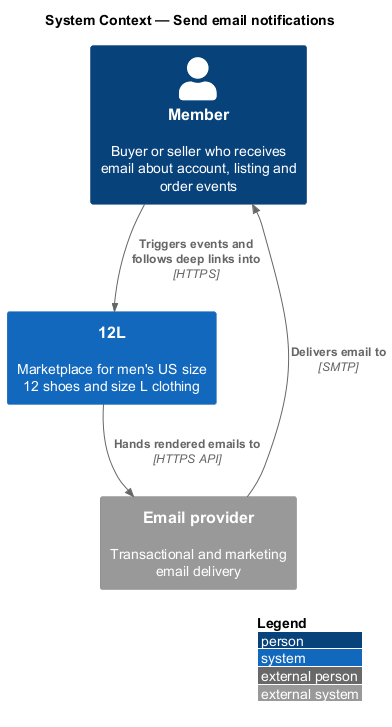

The diagram above was rendered by PlantUML. Its source (embedded in the PNG):
@startuml
!include <C4/C4_Context>
LAYOUT_WITH_LEGEND()
title System Context — Send email notifications

Person(member, "Member", "Buyer or seller who receives email about account, listing and order events")
System(twelvel, "12L", "Marketplace for men's US size 12 shoes and size L clothing")
System_Ext(email, "Email provider", "Transactional and marketing email delivery")

Rel(member, twelvel, "Triggers events and follows deep links into", "HTTPS")
Rel(twelvel, email, "Hands rendered emails to", "HTTPS API")
Rel(email, member, "Delivers email to", "SMTP")
@enduml